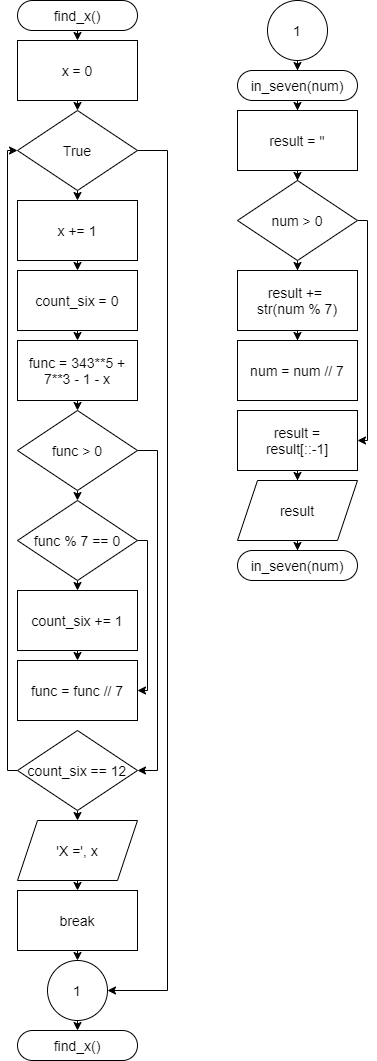

The diagram above was exported from draw.io. Its source (the exported page's mxGraphModel, read from the mxfile embedded in the PNG):
<mxGraphModel dx="1447" dy="773" grid="1" gridSize="10" guides="1" tooltips="1" connect="1" arrows="1" fold="1" page="1" pageScale="1" pageWidth="1169" pageHeight="827" background="none" math="0" shadow="0">
  <root>
    <mxCell id="0" />
    <mxCell id="1" parent="0" />
    <mxCell id="45" value="" style="edgeStyle=elbowEdgeStyle;elbow=horizontal;exitX=1;exitY=0.5;exitPerimeter=0;entryX=0.905;entryY=0.5;entryPerimeter=0;fontStyle=1;strokeColor=#003366;strokeWidth=1;html=1;" parent="1" target="34" edge="1">
      <mxGeometry width="100" height="100" as="geometry">
        <mxPoint x="380.5" y="1119.25" as="sourcePoint" />
        <mxPoint x="100" as="targetPoint" />
        <Array as="points">
          <mxPoint x="950" y="1320" />
        </Array>
      </mxGeometry>
    </mxCell>
    <mxCell id="JndW8nNkXuWRWrfjd8cR-113" style="edgeStyle=none;rounded=0;orthogonalLoop=1;jettySize=auto;html=1;entryX=0.5;entryY=0;entryDx=0;entryDy=0;fontSize=14;" edge="1" parent="1" source="JndW8nNkXuWRWrfjd8cR-97" target="JndW8nNkXuWRWrfjd8cR-98">
      <mxGeometry relative="1" as="geometry" />
    </mxCell>
    <mxCell id="JndW8nNkXuWRWrfjd8cR-97" value="find_x()" style="rounded=1;whiteSpace=wrap;html=1;fontSize=14;verticalAlign=middle;arcSize=50;" vertex="1" parent="1">
      <mxGeometry x="620" y="200" width="120" height="30" as="geometry" />
    </mxCell>
    <mxCell id="JndW8nNkXuWRWrfjd8cR-114" style="edgeStyle=none;rounded=0;orthogonalLoop=1;jettySize=auto;html=1;entryX=0.5;entryY=0;entryDx=0;entryDy=0;fontSize=14;" edge="1" parent="1" source="JndW8nNkXuWRWrfjd8cR-98" target="JndW8nNkXuWRWrfjd8cR-99">
      <mxGeometry relative="1" as="geometry" />
    </mxCell>
    <mxCell id="JndW8nNkXuWRWrfjd8cR-98" value="x = 0" style="rounded=0;whiteSpace=wrap;html=1;fontSize=14;verticalAlign=middle;" vertex="1" parent="1">
      <mxGeometry x="620" y="240" width="120" height="60" as="geometry" />
    </mxCell>
    <mxCell id="JndW8nNkXuWRWrfjd8cR-115" style="edgeStyle=none;rounded=0;orthogonalLoop=1;jettySize=auto;html=1;entryX=0.5;entryY=0;entryDx=0;entryDy=0;fontSize=14;" edge="1" parent="1" source="JndW8nNkXuWRWrfjd8cR-99" target="JndW8nNkXuWRWrfjd8cR-100">
      <mxGeometry relative="1" as="geometry" />
    </mxCell>
    <mxCell id="JndW8nNkXuWRWrfjd8cR-131" style="edgeStyle=orthogonalEdgeStyle;rounded=0;orthogonalLoop=1;jettySize=auto;html=1;fontSize=14;entryX=1;entryY=0.5;entryDx=0;entryDy=0;" edge="1" parent="1" source="JndW8nNkXuWRWrfjd8cR-99" target="JndW8nNkXuWRWrfjd8cR-111">
      <mxGeometry relative="1" as="geometry">
        <mxPoint x="770" y="1193.4285714285713" as="targetPoint" />
        <Array as="points">
          <mxPoint x="770" y="350" />
          <mxPoint x="770" y="1190" />
        </Array>
      </mxGeometry>
    </mxCell>
    <mxCell id="JndW8nNkXuWRWrfjd8cR-99" value="True" style="rhombus;whiteSpace=wrap;html=1;fontSize=14;verticalAlign=middle;" vertex="1" parent="1">
      <mxGeometry x="620" y="310" width="120" height="80" as="geometry" />
    </mxCell>
    <mxCell id="JndW8nNkXuWRWrfjd8cR-116" style="edgeStyle=none;rounded=0;orthogonalLoop=1;jettySize=auto;html=1;entryX=0.5;entryY=0;entryDx=0;entryDy=0;fontSize=14;" edge="1" parent="1" source="JndW8nNkXuWRWrfjd8cR-100" target="JndW8nNkXuWRWrfjd8cR-101">
      <mxGeometry relative="1" as="geometry" />
    </mxCell>
    <mxCell id="JndW8nNkXuWRWrfjd8cR-100" value="x += 1" style="rounded=0;whiteSpace=wrap;html=1;fontSize=14;verticalAlign=middle;" vertex="1" parent="1">
      <mxGeometry x="620" y="400" width="120" height="60" as="geometry" />
    </mxCell>
    <mxCell id="JndW8nNkXuWRWrfjd8cR-117" style="edgeStyle=none;rounded=0;orthogonalLoop=1;jettySize=auto;html=1;entryX=0.5;entryY=0;entryDx=0;entryDy=0;fontSize=14;" edge="1" parent="1" source="JndW8nNkXuWRWrfjd8cR-101" target="JndW8nNkXuWRWrfjd8cR-102">
      <mxGeometry relative="1" as="geometry" />
    </mxCell>
    <mxCell id="JndW8nNkXuWRWrfjd8cR-101" value="count_six = 0" style="rounded=0;whiteSpace=wrap;html=1;fontSize=14;verticalAlign=middle;" vertex="1" parent="1">
      <mxGeometry x="620" y="470" width="120" height="60" as="geometry" />
    </mxCell>
    <mxCell id="JndW8nNkXuWRWrfjd8cR-118" style="edgeStyle=none;rounded=0;orthogonalLoop=1;jettySize=auto;html=1;entryX=0.5;entryY=0;entryDx=0;entryDy=0;fontSize=14;" edge="1" parent="1" source="JndW8nNkXuWRWrfjd8cR-102" target="JndW8nNkXuWRWrfjd8cR-103">
      <mxGeometry relative="1" as="geometry" />
    </mxCell>
    <mxCell id="JndW8nNkXuWRWrfjd8cR-102" value="func = 343**5 + 7**3 - 1 - x" style="rounded=0;whiteSpace=wrap;html=1;fontSize=14;verticalAlign=middle;" vertex="1" parent="1">
      <mxGeometry x="620" y="540" width="120" height="60" as="geometry" />
    </mxCell>
    <mxCell id="JndW8nNkXuWRWrfjd8cR-119" style="edgeStyle=none;rounded=0;orthogonalLoop=1;jettySize=auto;html=1;entryX=0.5;entryY=0;entryDx=0;entryDy=0;fontSize=14;" edge="1" parent="1" source="JndW8nNkXuWRWrfjd8cR-103" target="JndW8nNkXuWRWrfjd8cR-104">
      <mxGeometry relative="1" as="geometry" />
    </mxCell>
    <mxCell id="JndW8nNkXuWRWrfjd8cR-129" style="edgeStyle=orthogonalEdgeStyle;rounded=0;orthogonalLoop=1;jettySize=auto;html=1;fontSize=14;entryX=1;entryY=0.5;entryDx=0;entryDy=0;" edge="1" parent="1" source="JndW8nNkXuWRWrfjd8cR-103" target="JndW8nNkXuWRWrfjd8cR-107">
      <mxGeometry relative="1" as="geometry">
        <mxPoint x="760" y="970.6896551724138" as="targetPoint" />
        <Array as="points">
          <mxPoint x="760" y="650" />
          <mxPoint x="760" y="970" />
        </Array>
      </mxGeometry>
    </mxCell>
    <mxCell id="JndW8nNkXuWRWrfjd8cR-103" value="func &amp;gt; 0" style="rhombus;whiteSpace=wrap;html=1;fontSize=14;verticalAlign=middle;" vertex="1" parent="1">
      <mxGeometry x="620" y="610" width="120" height="80" as="geometry" />
    </mxCell>
    <mxCell id="JndW8nNkXuWRWrfjd8cR-120" style="edgeStyle=none;rounded=0;orthogonalLoop=1;jettySize=auto;html=1;entryX=0.5;entryY=0;entryDx=0;entryDy=0;fontSize=14;" edge="1" parent="1" source="JndW8nNkXuWRWrfjd8cR-104" target="JndW8nNkXuWRWrfjd8cR-105">
      <mxGeometry relative="1" as="geometry" />
    </mxCell>
    <mxCell id="JndW8nNkXuWRWrfjd8cR-128" style="edgeStyle=orthogonalEdgeStyle;rounded=0;orthogonalLoop=1;jettySize=auto;html=1;fontSize=14;entryX=1;entryY=0.5;entryDx=0;entryDy=0;" edge="1" parent="1" source="JndW8nNkXuWRWrfjd8cR-104" target="JndW8nNkXuWRWrfjd8cR-106">
      <mxGeometry relative="1" as="geometry">
        <mxPoint x="760" y="890.2777777777778" as="targetPoint" />
        <Array as="points">
          <mxPoint x="750" y="740" />
          <mxPoint x="750" y="890" />
        </Array>
      </mxGeometry>
    </mxCell>
    <mxCell id="JndW8nNkXuWRWrfjd8cR-104" value="func % 7 == 0" style="rhombus;whiteSpace=wrap;html=1;fontSize=14;verticalAlign=middle;" vertex="1" parent="1">
      <mxGeometry x="620" y="700" width="120" height="80" as="geometry" />
    </mxCell>
    <mxCell id="JndW8nNkXuWRWrfjd8cR-121" style="edgeStyle=none;rounded=0;orthogonalLoop=1;jettySize=auto;html=1;entryX=0.5;entryY=0;entryDx=0;entryDy=0;fontSize=14;" edge="1" parent="1" source="JndW8nNkXuWRWrfjd8cR-105" target="JndW8nNkXuWRWrfjd8cR-106">
      <mxGeometry relative="1" as="geometry" />
    </mxCell>
    <mxCell id="JndW8nNkXuWRWrfjd8cR-105" value="count_six += 1" style="rounded=0;whiteSpace=wrap;html=1;fontSize=14;verticalAlign=middle;" vertex="1" parent="1">
      <mxGeometry x="620" y="790" width="120" height="60" as="geometry" />
    </mxCell>
    <mxCell id="JndW8nNkXuWRWrfjd8cR-106" value="func = func // 7" style="rounded=0;whiteSpace=wrap;html=1;fontSize=14;verticalAlign=middle;" vertex="1" parent="1">
      <mxGeometry x="620" y="860" width="120" height="60" as="geometry" />
    </mxCell>
    <mxCell id="JndW8nNkXuWRWrfjd8cR-123" style="edgeStyle=none;rounded=0;orthogonalLoop=1;jettySize=auto;html=1;entryX=0.5;entryY=0;entryDx=0;entryDy=0;fontSize=14;" edge="1" parent="1" source="JndW8nNkXuWRWrfjd8cR-107" target="JndW8nNkXuWRWrfjd8cR-110">
      <mxGeometry relative="1" as="geometry" />
    </mxCell>
    <mxCell id="JndW8nNkXuWRWrfjd8cR-130" style="edgeStyle=orthogonalEdgeStyle;rounded=0;orthogonalLoop=1;jettySize=auto;html=1;fontSize=14;entryX=0;entryY=0.5;entryDx=0;entryDy=0;" edge="1" parent="1" source="JndW8nNkXuWRWrfjd8cR-107" target="JndW8nNkXuWRWrfjd8cR-99">
      <mxGeometry relative="1" as="geometry">
        <mxPoint x="610" y="350" as="targetPoint" />
        <Array as="points">
          <mxPoint x="610" y="970" />
          <mxPoint x="610" y="350" />
        </Array>
      </mxGeometry>
    </mxCell>
    <mxCell id="JndW8nNkXuWRWrfjd8cR-107" value="count_six == 12" style="rhombus;whiteSpace=wrap;html=1;fontSize=14;verticalAlign=middle;" vertex="1" parent="1">
      <mxGeometry x="620" y="930" width="120" height="80" as="geometry" />
    </mxCell>
    <mxCell id="JndW8nNkXuWRWrfjd8cR-125" style="edgeStyle=none;rounded=0;orthogonalLoop=1;jettySize=auto;html=1;entryX=0.5;entryY=0;entryDx=0;entryDy=0;fontSize=14;" edge="1" parent="1" source="JndW8nNkXuWRWrfjd8cR-109" target="JndW8nNkXuWRWrfjd8cR-111">
      <mxGeometry relative="1" as="geometry" />
    </mxCell>
    <mxCell id="JndW8nNkXuWRWrfjd8cR-109" value="break" style="rounded=0;whiteSpace=wrap;html=1;fontSize=14;verticalAlign=middle;" vertex="1" parent="1">
      <mxGeometry x="620" y="1090" width="120" height="60" as="geometry" />
    </mxCell>
    <mxCell id="JndW8nNkXuWRWrfjd8cR-124" style="edgeStyle=none;rounded=0;orthogonalLoop=1;jettySize=auto;html=1;entryX=0.5;entryY=0;entryDx=0;entryDy=0;fontSize=14;" edge="1" parent="1" source="JndW8nNkXuWRWrfjd8cR-110" target="JndW8nNkXuWRWrfjd8cR-109">
      <mxGeometry relative="1" as="geometry" />
    </mxCell>
    <mxCell id="JndW8nNkXuWRWrfjd8cR-110" value="'X =', x" style="shape=parallelogram;perimeter=parallelogramPerimeter;whiteSpace=wrap;html=1;fixedSize=1;fontSize=14;verticalAlign=middle;" vertex="1" parent="1">
      <mxGeometry x="620" y="1020" width="120" height="60" as="geometry" />
    </mxCell>
    <mxCell id="JndW8nNkXuWRWrfjd8cR-126" style="edgeStyle=none;rounded=0;orthogonalLoop=1;jettySize=auto;html=1;entryX=0.5;entryY=0;entryDx=0;entryDy=0;fontSize=14;" edge="1" parent="1" source="JndW8nNkXuWRWrfjd8cR-111" target="JndW8nNkXuWRWrfjd8cR-112">
      <mxGeometry relative="1" as="geometry" />
    </mxCell>
    <mxCell id="JndW8nNkXuWRWrfjd8cR-111" value="1" style="ellipse;whiteSpace=wrap;html=1;aspect=fixed;fontSize=14;verticalAlign=middle;" vertex="1" parent="1">
      <mxGeometry x="650" y="1160" width="60" height="60" as="geometry" />
    </mxCell>
    <mxCell id="JndW8nNkXuWRWrfjd8cR-112" value="find_x()" style="rounded=1;whiteSpace=wrap;html=1;fontSize=14;verticalAlign=middle;arcSize=50;" vertex="1" parent="1">
      <mxGeometry x="620" y="1230" width="120" height="30" as="geometry" />
    </mxCell>
    <mxCell id="JndW8nNkXuWRWrfjd8cR-141" style="edgeStyle=orthogonalEdgeStyle;rounded=0;orthogonalLoop=1;jettySize=auto;html=1;entryX=0.5;entryY=0;entryDx=0;entryDy=0;fontSize=14;" edge="1" parent="1" source="JndW8nNkXuWRWrfjd8cR-132" target="JndW8nNkXuWRWrfjd8cR-133">
      <mxGeometry relative="1" as="geometry" />
    </mxCell>
    <mxCell id="JndW8nNkXuWRWrfjd8cR-132" value="1" style="ellipse;whiteSpace=wrap;html=1;aspect=fixed;fontSize=14;verticalAlign=middle;" vertex="1" parent="1">
      <mxGeometry x="870" y="200" width="60" height="60" as="geometry" />
    </mxCell>
    <mxCell id="JndW8nNkXuWRWrfjd8cR-142" style="edgeStyle=orthogonalEdgeStyle;rounded=0;orthogonalLoop=1;jettySize=auto;html=1;entryX=0.5;entryY=0;entryDx=0;entryDy=0;fontSize=14;" edge="1" parent="1" source="JndW8nNkXuWRWrfjd8cR-133" target="JndW8nNkXuWRWrfjd8cR-134">
      <mxGeometry relative="1" as="geometry" />
    </mxCell>
    <mxCell id="JndW8nNkXuWRWrfjd8cR-133" value="in_seven(num)" style="rounded=1;whiteSpace=wrap;html=1;fontSize=14;verticalAlign=middle;arcSize=50;" vertex="1" parent="1">
      <mxGeometry x="840" y="270" width="120" height="30" as="geometry" />
    </mxCell>
    <mxCell id="JndW8nNkXuWRWrfjd8cR-143" style="edgeStyle=orthogonalEdgeStyle;rounded=0;orthogonalLoop=1;jettySize=auto;html=1;entryX=0.5;entryY=0;entryDx=0;entryDy=0;fontSize=14;" edge="1" parent="1" source="JndW8nNkXuWRWrfjd8cR-134" target="JndW8nNkXuWRWrfjd8cR-135">
      <mxGeometry relative="1" as="geometry" />
    </mxCell>
    <mxCell id="JndW8nNkXuWRWrfjd8cR-134" value="result = ''" style="rounded=0;whiteSpace=wrap;html=1;fontSize=14;verticalAlign=middle;" vertex="1" parent="1">
      <mxGeometry x="840" y="310" width="120" height="60" as="geometry" />
    </mxCell>
    <mxCell id="JndW8nNkXuWRWrfjd8cR-144" style="edgeStyle=orthogonalEdgeStyle;rounded=0;orthogonalLoop=1;jettySize=auto;html=1;entryX=0.5;entryY=0;entryDx=0;entryDy=0;fontSize=14;" edge="1" parent="1" source="JndW8nNkXuWRWrfjd8cR-135" target="JndW8nNkXuWRWrfjd8cR-136">
      <mxGeometry relative="1" as="geometry" />
    </mxCell>
    <mxCell id="JndW8nNkXuWRWrfjd8cR-148" style="edgeStyle=orthogonalEdgeStyle;rounded=0;orthogonalLoop=1;jettySize=auto;html=1;fontSize=14;entryX=1;entryY=0.5;entryDx=0;entryDy=0;" edge="1" parent="1" source="JndW8nNkXuWRWrfjd8cR-135" target="JndW8nNkXuWRWrfjd8cR-138">
      <mxGeometry relative="1" as="geometry">
        <mxPoint x="980" y="640.6666666666666" as="targetPoint" />
        <Array as="points">
          <mxPoint x="970" y="420" />
          <mxPoint x="970" y="640" />
        </Array>
      </mxGeometry>
    </mxCell>
    <mxCell id="JndW8nNkXuWRWrfjd8cR-135" value="num &amp;gt; 0" style="rhombus;whiteSpace=wrap;html=1;fontSize=14;verticalAlign=middle;" vertex="1" parent="1">
      <mxGeometry x="840" y="380" width="120" height="80" as="geometry" />
    </mxCell>
    <mxCell id="JndW8nNkXuWRWrfjd8cR-145" style="edgeStyle=orthogonalEdgeStyle;rounded=0;orthogonalLoop=1;jettySize=auto;html=1;entryX=0.5;entryY=0;entryDx=0;entryDy=0;fontSize=14;" edge="1" parent="1" source="JndW8nNkXuWRWrfjd8cR-136" target="JndW8nNkXuWRWrfjd8cR-137">
      <mxGeometry relative="1" as="geometry" />
    </mxCell>
    <mxCell id="JndW8nNkXuWRWrfjd8cR-136" value="result += &lt;br&gt;str(num % 7)" style="rounded=0;whiteSpace=wrap;html=1;fontSize=14;verticalAlign=middle;" vertex="1" parent="1">
      <mxGeometry x="840" y="470" width="120" height="60" as="geometry" />
    </mxCell>
    <mxCell id="JndW8nNkXuWRWrfjd8cR-137" value="num = num // 7" style="rounded=0;whiteSpace=wrap;html=1;fontSize=14;verticalAlign=middle;" vertex="1" parent="1">
      <mxGeometry x="840" y="540" width="120" height="60" as="geometry" />
    </mxCell>
    <mxCell id="JndW8nNkXuWRWrfjd8cR-146" style="edgeStyle=orthogonalEdgeStyle;rounded=0;orthogonalLoop=1;jettySize=auto;html=1;entryX=0.5;entryY=0;entryDx=0;entryDy=0;fontSize=14;" edge="1" parent="1" source="JndW8nNkXuWRWrfjd8cR-138" target="JndW8nNkXuWRWrfjd8cR-139">
      <mxGeometry relative="1" as="geometry" />
    </mxCell>
    <mxCell id="JndW8nNkXuWRWrfjd8cR-138" value="result =&lt;br&gt;result[::-1]" style="rounded=0;whiteSpace=wrap;html=1;fontSize=14;verticalAlign=middle;" vertex="1" parent="1">
      <mxGeometry x="840" y="610" width="120" height="60" as="geometry" />
    </mxCell>
    <mxCell id="JndW8nNkXuWRWrfjd8cR-147" style="edgeStyle=orthogonalEdgeStyle;rounded=0;orthogonalLoop=1;jettySize=auto;html=1;entryX=0.5;entryY=0;entryDx=0;entryDy=0;fontSize=14;" edge="1" parent="1" source="JndW8nNkXuWRWrfjd8cR-139" target="JndW8nNkXuWRWrfjd8cR-140">
      <mxGeometry relative="1" as="geometry" />
    </mxCell>
    <mxCell id="JndW8nNkXuWRWrfjd8cR-139" value="result" style="shape=parallelogram;perimeter=parallelogramPerimeter;whiteSpace=wrap;html=1;fixedSize=1;fontSize=14;verticalAlign=middle;" vertex="1" parent="1">
      <mxGeometry x="840" y="680" width="120" height="60" as="geometry" />
    </mxCell>
    <mxCell id="JndW8nNkXuWRWrfjd8cR-140" value="in_seven(num)" style="rounded=1;whiteSpace=wrap;html=1;fontSize=14;verticalAlign=middle;arcSize=50;" vertex="1" parent="1">
      <mxGeometry x="840" y="750" width="120" height="30" as="geometry" />
    </mxCell>
  </root>
</mxGraphModel>